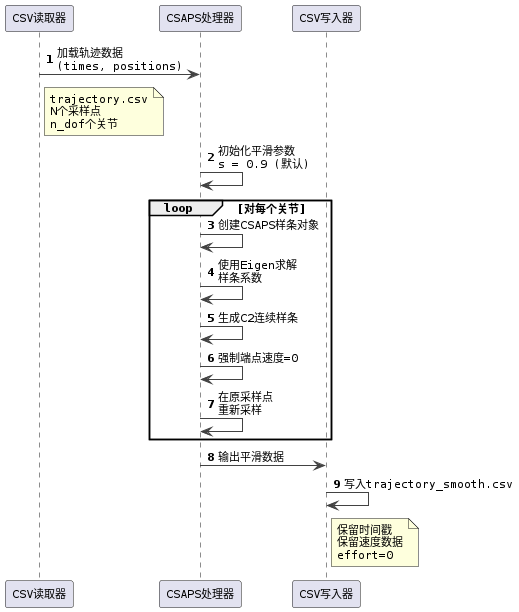

The diagram above was rendered by PlantUML. Its source (embedded in the PNG):
@startuml csaps_processing
!define ENTITY_COLOR #E1F5FE
!define PROCESS_COLOR #FFF9C4
!define OUTPUT_COLOR #C8E6C9

skinparam backgroundColor #FFFFFF
skinparam defaultFontSize 11
skinparam defaultFontName Monospaced
skinparam SequenceLifeLineBackgroundColor #E1F5FE
skinparam ArrowColor #424242

participant "CSV读取器" as Reader
participant "CSAPS处理器" as Processor
participant "CSV写入器" as Writer

autonumber

Reader -> Processor: 加载轨迹数据\n(times, positions)
note right of Reader
  trajectory.csv
  N个采样点
  n_dof个关节
end note

Processor -> Processor: 初始化平滑参数\ns = 0.9 (默认)

loop 对每个关节
  Processor -> Processor: 创建CSAPS样条对象
  Processor -> Processor: 使用Eigen求解\n样条系数
  Processor -> Processor: 生成C2连续样条
  Processor -> Processor: 强制端点速度=0
  Processor -> Processor: 在原采样点\n重新采样
end

Processor -> Writer: 输出平滑数据

Writer -> Writer: 写入trajectory_smooth.csv
note right of Writer
  保留时间戳
  保留速度数据
  effort=0
end note

@enduml